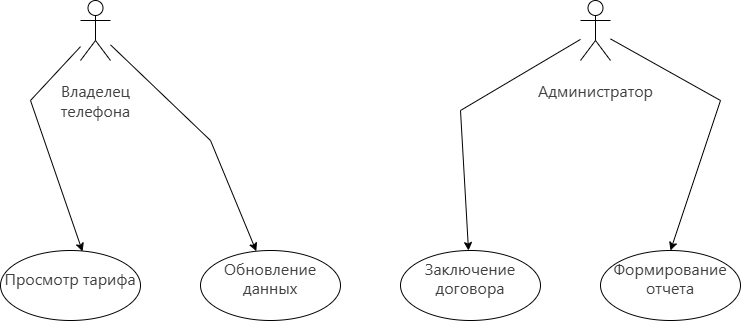

The diagram above was exported from draw.io. Its source (the exported page's mxGraphModel, read from the mxfile embedded in the PNG):
<mxGraphModel dx="2074" dy="1098" grid="1" gridSize="10" guides="1" tooltips="1" connect="1" arrows="1" fold="1" page="1" pageScale="1" pageWidth="827" pageHeight="1169" background="#ffffff" math="0" shadow="0">
  <root>
    <mxCell id="0" />
    <mxCell id="1" parent="0" />
    <mxCell id="3DFe05UJhfPeezMule_S-8" value="&#10;&lt;span style=&quot;color: rgb(64, 64, 64); font-family: DeepSeek-CJK-patch, Inter, system-ui, -apple-system, BlinkMacSystemFont, &amp;quot;Segoe UI&amp;quot;, Roboto, &amp;quot;Noto Sans&amp;quot;, Ubuntu, Cantarell, &amp;quot;Helvetica Neue&amp;quot;, Oxygen, &amp;quot;Open Sans&amp;quot;, sans-serif; font-size: 16.002px; font-style: normal; font-variant-ligatures: normal; font-variant-caps: normal; font-weight: 400; letter-spacing: normal; orphans: 2; text-align: left; text-indent: 0px; text-transform: none; widows: 2; word-spacing: 0px; -webkit-text-stroke-width: 0px; white-space: normal; text-decoration-thickness: initial; text-decoration-style: initial; text-decoration-color: initial; display: inline !important; float: none;&quot;&gt;Владелец телефона&lt;/span&gt;&#10;&#10;" style="shape=umlActor;verticalLabelPosition=bottom;verticalAlign=top;html=1;outlineConnect=0;" vertex="1" parent="1">
      <mxGeometry x="140" y="30" width="30" height="60" as="geometry" />
    </mxCell>
    <mxCell id="3DFe05UJhfPeezMule_S-9" value="&#10;&lt;span style=&quot;color: rgb(64, 64, 64); font-family: DeepSeek-CJK-patch, Inter, system-ui, -apple-system, BlinkMacSystemFont, &amp;quot;Segoe UI&amp;quot;, Roboto, &amp;quot;Noto Sans&amp;quot;, Ubuntu, Cantarell, &amp;quot;Helvetica Neue&amp;quot;, Oxygen, &amp;quot;Open Sans&amp;quot;, sans-serif; font-size: 16.002px; font-style: normal; font-variant-ligatures: normal; font-variant-caps: normal; font-weight: 400; letter-spacing: normal; orphans: 2; text-align: left; text-indent: 0px; text-transform: none; widows: 2; word-spacing: 0px; -webkit-text-stroke-width: 0px; white-space: normal; text-decoration-thickness: initial; text-decoration-style: initial; text-decoration-color: initial; display: inline !important; float: none;&quot;&gt;Администратор&lt;/span&gt;&#10;&#10;" style="shape=umlActor;verticalLabelPosition=bottom;verticalAlign=top;html=1;outlineConnect=0;" vertex="1" parent="1">
      <mxGeometry x="640" y="30" width="30" height="60" as="geometry" />
    </mxCell>
    <mxCell id="3DFe05UJhfPeezMule_S-10" value="&#10;&lt;span style=&quot;color: rgb(64, 64, 64); font-family: DeepSeek-CJK-patch, Inter, system-ui, -apple-system, BlinkMacSystemFont, &amp;quot;Segoe UI&amp;quot;, Roboto, &amp;quot;Noto Sans&amp;quot;, Ubuntu, Cantarell, &amp;quot;Helvetica Neue&amp;quot;, Oxygen, &amp;quot;Open Sans&amp;quot;, sans-serif; font-size: 16.002px; font-style: normal; font-variant-ligatures: normal; font-variant-caps: normal; font-weight: 400; letter-spacing: normal; orphans: 2; text-align: left; text-indent: 0px; text-transform: none; widows: 2; word-spacing: 0px; -webkit-text-stroke-width: 0px; white-space: normal; text-decoration-thickness: initial; text-decoration-style: initial; text-decoration-color: initial; display: inline !important; float: none;&quot;&gt;Просмотр тарифа&lt;/span&gt;&#10;&#10;" style="ellipse;whiteSpace=wrap;html=1;" vertex="1" parent="1">
      <mxGeometry x="60" y="280" width="140" height="70" as="geometry" />
    </mxCell>
    <mxCell id="3DFe05UJhfPeezMule_S-11" value="&#10;&lt;span style=&quot;color: rgb(64, 64, 64); font-family: DeepSeek-CJK-patch, Inter, system-ui, -apple-system, BlinkMacSystemFont, &amp;quot;Segoe UI&amp;quot;, Roboto, &amp;quot;Noto Sans&amp;quot;, Ubuntu, Cantarell, &amp;quot;Helvetica Neue&amp;quot;, Oxygen, &amp;quot;Open Sans&amp;quot;, sans-serif; font-size: 16.002px; font-style: normal; font-variant-ligatures: normal; font-variant-caps: normal; font-weight: 400; letter-spacing: normal; orphans: 2; text-align: left; text-indent: 0px; text-transform: none; widows: 2; word-spacing: 0px; -webkit-text-stroke-width: 0px; white-space: normal; text-decoration-thickness: initial; text-decoration-style: initial; text-decoration-color: initial; display: inline !important; float: none;&quot;&gt;Обновление данных&lt;/span&gt;&#10;&#10;" style="ellipse;whiteSpace=wrap;html=1;" vertex="1" parent="1">
      <mxGeometry x="260" y="280" width="140" height="70" as="geometry" />
    </mxCell>
    <mxCell id="3DFe05UJhfPeezMule_S-12" value="&#10;&lt;span style=&quot;color: rgb(64, 64, 64); font-family: DeepSeek-CJK-patch, Inter, system-ui, -apple-system, BlinkMacSystemFont, &amp;quot;Segoe UI&amp;quot;, Roboto, &amp;quot;Noto Sans&amp;quot;, Ubuntu, Cantarell, &amp;quot;Helvetica Neue&amp;quot;, Oxygen, &amp;quot;Open Sans&amp;quot;, sans-serif; font-size: 16.002px; font-style: normal; font-variant-ligatures: normal; font-variant-caps: normal; font-weight: 400; letter-spacing: normal; orphans: 2; text-align: left; text-indent: 0px; text-transform: none; widows: 2; word-spacing: 0px; -webkit-text-stroke-width: 0px; white-space: normal; text-decoration-thickness: initial; text-decoration-style: initial; text-decoration-color: initial; display: inline !important; float: none;&quot;&gt;Заключение договора&lt;/span&gt;&#10;&#10;" style="ellipse;whiteSpace=wrap;html=1;" vertex="1" parent="1">
      <mxGeometry x="460" y="280" width="140" height="70" as="geometry" />
    </mxCell>
    <mxCell id="3DFe05UJhfPeezMule_S-13" value="&#10;&lt;span style=&quot;color: rgb(64, 64, 64); font-family: DeepSeek-CJK-patch, Inter, system-ui, -apple-system, BlinkMacSystemFont, &amp;quot;Segoe UI&amp;quot;, Roboto, &amp;quot;Noto Sans&amp;quot;, Ubuntu, Cantarell, &amp;quot;Helvetica Neue&amp;quot;, Oxygen, &amp;quot;Open Sans&amp;quot;, sans-serif; font-size: 16.002px; font-style: normal; font-variant-ligatures: normal; font-variant-caps: normal; font-weight: 400; letter-spacing: normal; orphans: 2; text-align: left; text-indent: 0px; text-transform: none; widows: 2; word-spacing: 0px; -webkit-text-stroke-width: 0px; white-space: normal; text-decoration-thickness: initial; text-decoration-style: initial; text-decoration-color: initial; display: inline !important; float: none;&quot;&gt;Формирование отчета&lt;/span&gt;&#10;&#10;" style="ellipse;whiteSpace=wrap;html=1;" vertex="1" parent="1">
      <mxGeometry x="660" y="280" width="140" height="70" as="geometry" />
    </mxCell>
    <mxCell id="3DFe05UJhfPeezMule_S-14" value="" style="endArrow=classic;html=1;rounded=0;entryX=0.586;entryY=0.014;entryDx=0;entryDy=0;entryPerimeter=0;" edge="1" parent="1" source="3DFe05UJhfPeezMule_S-8" target="3DFe05UJhfPeezMule_S-10">
      <mxGeometry width="50" height="50" relative="1" as="geometry">
        <mxPoint x="140" y="220" as="sourcePoint" />
        <mxPoint x="190" y="170" as="targetPoint" />
        <Array as="points">
          <mxPoint x="90" y="130" />
        </Array>
      </mxGeometry>
    </mxCell>
    <mxCell id="3DFe05UJhfPeezMule_S-15" value="" style="endArrow=classic;html=1;rounded=0;" edge="1" parent="1" source="3DFe05UJhfPeezMule_S-8" target="3DFe05UJhfPeezMule_S-11">
      <mxGeometry width="50" height="50" relative="1" as="geometry">
        <mxPoint x="260" y="220" as="sourcePoint" />
        <mxPoint x="310" y="170" as="targetPoint" />
        <Array as="points">
          <mxPoint x="270" y="170" />
        </Array>
      </mxGeometry>
    </mxCell>
    <mxCell id="3DFe05UJhfPeezMule_S-16" value="" style="endArrow=classic;html=1;rounded=0;" edge="1" parent="1" source="3DFe05UJhfPeezMule_S-9" target="3DFe05UJhfPeezMule_S-12">
      <mxGeometry width="50" height="50" relative="1" as="geometry">
        <mxPoint x="505" y="200" as="sourcePoint" />
        <mxPoint x="555" y="150" as="targetPoint" />
        <Array as="points">
          <mxPoint x="520" y="140" />
        </Array>
      </mxGeometry>
    </mxCell>
    <mxCell id="3DFe05UJhfPeezMule_S-18" value="" style="endArrow=classic;html=1;rounded=0;entryX=0.5;entryY=0;entryDx=0;entryDy=0;" edge="1" parent="1" source="3DFe05UJhfPeezMule_S-9" target="3DFe05UJhfPeezMule_S-13">
      <mxGeometry width="50" height="50" relative="1" as="geometry">
        <mxPoint x="710" y="180" as="sourcePoint" />
        <mxPoint x="760" y="130" as="targetPoint" />
        <Array as="points">
          <mxPoint x="780" y="130" />
        </Array>
      </mxGeometry>
    </mxCell>
  </root>
</mxGraphModel>